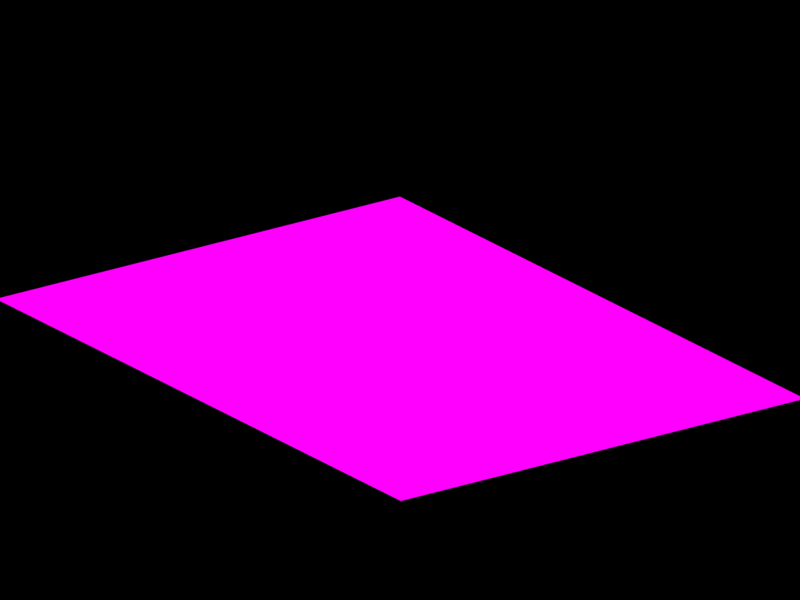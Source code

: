 # Source: slope.blend  (saved by Blender 4.2.67; exported with 4.5.12 LTS)
import bpy
from mathutils import Matrix  # noqa: F401  (used for matrix-valued properties, if any)

bpy.ops.wm.read_factory_settings(use_empty=True)
scene = bpy.context.scene
scene.name = 'Scene'

# ---- collections
col_collection_1 = bpy.data.collections.new('Collection 1'); scene.collection.children.link(col_collection_1)

# ---- images (referenced by path relative to the original .blend; pixels are not part of the script)
import os
ASSET_DIR = os.environ.get("B2B_ASSET_DIR", "")  # directory of the original .blend (textures are referenced by path, not embedded)
HERE = os.path.dirname(os.path.abspath(__file__))  # packed textures are extracted next to this script under _unpacked/

def load_image(name, relpath, width, height, colorspace="sRGB"):
    """Load a texture the original file referenced (path relative to the .blend, or extracted next to this script)."""
    p = next((c for c in (os.path.join(HERE, relpath), os.path.join(ASSET_DIR, relpath)) if relpath and os.path.exists(c)), "")
    if p:
        img = bpy.data.images.load(p, check_existing=True)
        img.name = name
    else:  # same state as the original file: an image datablock whose file is absent (Cycles renders it pink)
        img = bpy.data.images.new(name, width, height)
        img.source = "FILE"
        img.filepath = "//" + (relpath or name)
    img.colorspace_settings.name = colorspace
    return img
img_texture_png = load_image('texture.png', 'texture.png', 1024, 1024, 'sRGB')

# ---- materials (node trees are filled in below, after node groups)
mat_terrainmed = bpy.data.materials.new('TerrainMed')
mat_terrainmed.alpha_threshold = 0.0
mat_terrainmed.use_transparent_shadow = False
mat_terrainmed.preview_render_type = 'FLAT'
mat_terrainmed.diffuse_color = (1.0, 1.0, 1.0, 1.0)
mat_terrainmed.roughness = 0.5
mat_terrainmed.specular_intensity = 0.0
mat_terrainmed.line_color = (0.0, 0.0, 0.0, 1.0)
mat_terrainlight = bpy.data.materials.new('TerrainLight')
mat_terrainlight.alpha_threshold = 0.0
mat_terrainlight.use_transparent_shadow = False
mat_terrainlight.preview_render_type = 'FLAT'
mat_terrainlight.diffuse_color = (1.0, 1.0, 1.0, 1.0)
mat_terrainlight.roughness = 0.5
mat_terrainlight.specular_intensity = 0.0
mat_terrainlight.line_color = (0.0, 0.0, 0.0, 1.0)
mat_terraindark = bpy.data.materials.new('TerrainDark')
mat_terraindark.alpha_threshold = 0.0
mat_terraindark.use_transparent_shadow = False
mat_terraindark.preview_render_type = 'FLAT'
mat_terraindark.diffuse_color = (1.0, 1.0, 1.0, 1.0)
mat_terraindark.roughness = 0.5
mat_terraindark.specular_intensity = 0.0
mat_terraindark.line_color = (0.0, 0.0, 0.0, 1.0)

# ---- material node trees
mat_terrainmed.use_nodes = True; mat_terrainmed.node_tree.nodes.clear()
_N = mat_terrainmed.node_tree.nodes; _L = mat_terrainmed.node_tree.links
n0 = _N.new('ShaderNodeOutputMaterial'); n0.name = 'Material Output'; n0.location = (300, 300)
n1 = _N.new('ShaderNodeEmission'); n1.name = 'Emission'; n1.location = (10, 300)
n2 = _N.new('ShaderNodeTexImage'); n2.name = 'Image Texture'; n2.location = (-280, 260)
n2.image = img_texture_png
n2.extension = 'EXTEND'
_L.new(n1.outputs[0], n0.inputs[0])
_L.new(n2.outputs[0], n1.inputs[0])
n0.is_active_output = True
mat_terrainlight.use_nodes = True; mat_terrainlight.node_tree.nodes.clear()
_N = mat_terrainlight.node_tree.nodes; _L = mat_terrainlight.node_tree.links
n0 = _N.new('ShaderNodeOutputMaterial'); n0.name = 'Material Output'; n0.location = (300, 300)
n1 = _N.new('ShaderNodeEmission'); n1.name = 'Emission'; n1.location = (10, 300)
n2 = _N.new('ShaderNodeTexImage'); n2.name = 'Image Texture'; n2.location = (-280, 260)
n2.image = img_texture_png
n2.extension = 'EXTEND'
_L.new(n1.outputs[0], n0.inputs[0])
_L.new(n2.outputs[0], n1.inputs[0])
n0.is_active_output = True
mat_terraindark.use_nodes = True; mat_terraindark.node_tree.nodes.clear()
_N = mat_terraindark.node_tree.nodes; _L = mat_terraindark.node_tree.links
n0 = _N.new('ShaderNodeOutputMaterial'); n0.name = 'Material Output'; n0.location = (300, 300)
n1 = _N.new('ShaderNodeEmission'); n1.name = 'Emission'; n1.location = (10, 300)
n2 = _N.new('ShaderNodeTexImage'); n2.name = 'Image Texture'; n2.location = (-280, 260)
n2.image = img_texture_png
n2.extension = 'EXTEND'
_L.new(n1.outputs[0], n0.inputs[0])
_L.new(n2.outputs[0], n1.inputs[0])
n0.is_active_output = True

# ---- cameras
cam_camera = bpy.data.cameras.new('Camera')
cam_camera.type = 'ORTHO'
cam_camera.clip_end = 100.0
cam_camera.lens = 35.0
cam_camera.sensor_width = 32.0
cam_camera.sensor_height = 18.0
cam_camera.ortho_scale = 2.8
cam_camera.dof.focus_distance = 0.0
cam_camera.dof.aperture_fstop = 128.0

# ---- meshes
me_plane_003 = bpy.data.meshes.new('Plane.003')
me_plane_003.from_pydata([(11.0, 0.9994, 0.4067), (11.0, -1.001, -0.0025), (8.999, -1.001, 0.4017), (8.999, 0.9994, 0.4067), (0.9992, 0.9993, 0.405), (0.9992, -1.001, 0.0), (-1.001, -1.001, 0.0), (-1.001, 0.9993, 0.405), (-14.0, 0.9992, 0.0), (-14.0, -1.001, 0.0), (-16.0, -1.001, 0.0), (-16.0, 0.9992, 0.0), (-9.001, 0.9992, 0.0), (-9.001, -1.001, 0.0), (-11.0, -1.001, 0.0), (-11.0, 0.9992, 0.405), (-6.001, 0.9993, 0.405), (-6.001, -1.001, 0.0), (-4.001, -1.001, 0.0), (-4.001, 0.9993, 0.0), (3.999, 0.9994, 0.405), (3.999, -1.001, 0.0), (5.999, -1.001, 0.0), (5.999, 0.9994, 0.405), (14.0, 0.9995, 0.4067), (14.0, -1.001, 0.4017), (16.0, -1.001, -0.0025), (16.0, 0.9995, 0.4067), (19.0, 0.9997, 0.402), (19.0, -1.0, 0.0), (21.0, -1.0, -0.402), (21.0, 0.9997, 0.0), (26.0, 0.9998, 0.0), (26.0, -1.0, -0.402), (24.0, -1.0, 0.0), (24.0, 0.9998, 0.402), (29.0, -0.999, 0.0), (29.0, 1.001, 0.4), (31.0, 1.001, 0.0), (31.0, -0.999, 0.405)], [], [(0, 3, 2), (0, 2, 1), (4, 7, 6, 5), (8, 11, 10, 9), (12, 15, 14), (12, 14, 13), (19, 17, 18), (19, 16, 17), (23, 20, 21, 22), (27, 25, 26), (27, 24, 25), (31, 28, 29, 30), (32, 35, 34, 33), (36, 39, 38), (36, 38, 37)])
me_plane_003.polygons.foreach_set('material_index', [0, 1, 1, 0, 1, 0, 0, 2, 2, 2, 0, 1, 2, 1, 2])
_uv = me_plane_003.uv_layers.new(name='UVMap')
_uv.uv.foreach_set('vector', [1.0, 1.0, 0.0, 1.0, 0.0, 0.0, 1.0, 1.0, 0.0, 0.0, 1.0, 0.0, 1.0, 1.0, 0.0, 1.0, 0.0, 0.0, 1.0, 0.0, 1.0, 1.0, 0.0, 1.0, 0.0, 0.0, 1.0, 0.0, 1.0, 1.0, 0.0, 1.0, 0.0, 0.0, 1.0, 1.0, 0.0, 0.0, 1.0, 0.0, 1.0, 1.0, 0.0, 0.0, 1.0, 0.0, 1.0, 1.0, 0.0, 1.0, 0.0, 0.0, 1.0, 1.0, 0.0, 1.0, 0.0, 0.0, 1.0, 0.0, 1.0, 1.0, 0.0, 0.0, 1.0, 0.0, 1.0, 1.0, 0.0, 1.0, 0.0, 0.0, 1.0, 1.0, 0.0, 1.0, 0.0, 0.0, 1.0, 0.0, 1.0, 1.0, 0.0, 1.0, 0.0, 0.0, 1.0, 0.0, 1.0, 1.0, 0.0, 1.0, 0.0, 0.0, 1.0, 1.0, 0.0, 0.0, 1.0, 0.0])
me_plane_003.materials.append(mat_terrainmed)
me_plane_003.materials.append(mat_terrainlight)
me_plane_003.materials.append(mat_terraindark)
me_plane_003.use_remesh_preserve_volume = False
me_plane_003.use_remesh_preserve_attributes = False
me_plane_003.use_mirror_vertex_groups = False
me_plane_003.update()

# ---- objects
ob_terrain = bpy.data.objects.new('Terrain', me_plane_003)
ob_camera = bpy.data.objects.new('Camera', cam_camera)

# ---- transforms, parenting, visibility, modifiers, constraints
ob_terrain.location = (0.5, -0.5, 0.0)
ob_terrain.rotation_euler = (0.0, 0.0, -21.99)
ob_terrain.lineart.crease_threshold = 0.0
ob_camera.location = (10.0, -10.0, 8.16)
ob_camera.rotation_euler = (1.047, 0.0, 0.7854)
ob_camera.lock_rotations_4d = False
ob_camera.empty_display_type = 'ARROWS'
ob_camera.color = (0.0, 0.0, 0.0, 0.0)
ob_camera.display_type = 'WIRE'
ob_camera.lineart.crease_threshold = 0.0

# ---- collection membership
col_collection_1.objects.link(ob_terrain)
col_collection_1.objects.link(ob_camera)

# ---- scene / render settings (as saved in the file)
scene.camera = ob_camera
scene.frame_start = 4; scene.frame_end = 22; scene.frame_set(10)
scene.render.engine = 'BLENDER_EEVEE_NEXT'
scene.render.image_settings.compression = 90
scene.render.resolution_x = 128
scene.render.resolution_y = 96
scene.render.dither_intensity = 0.0
scene.render.film_transparent = True
scene.render.bake_margin = 2
scene.render.bake_bias = 0.0
scene.cycles.use_denoising = False
scene.cycles.samples = 10
scene.cycles.sampling_pattern = 'TABULATED_SOBOL'
scene.cycles.light_sampling_threshold = 0.0
scene.cycles.use_adaptive_sampling = False
scene.cycles.use_light_tree = False
scene.cycles.blur_glossy = 0.0
scene.cycles.volume_bounces = 1
scene.cycles.pixel_filter_type = 'GAUSSIAN'
scene.cycles.sample_clamp_indirect = 0.0
scene.view_settings.view_transform = 'Standard'
bpy.context.view_layer.update()

